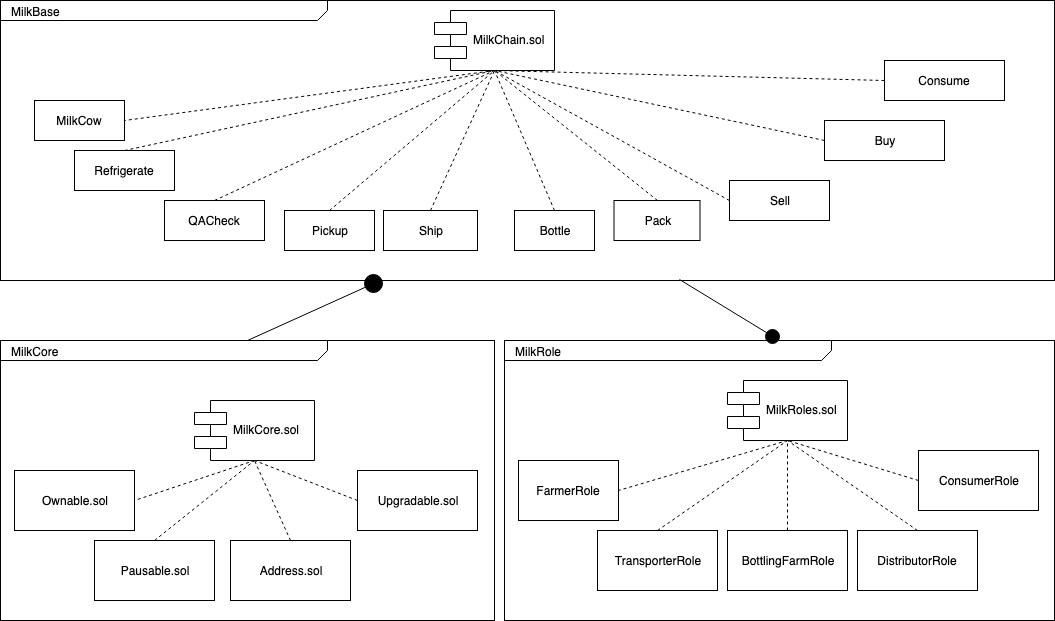

The diagram above was exported from draw.io. Its source (the exported page's mxGraphModel, read from the mxfile embedded in the PNG):
<mxGraphModel dx="1158" dy="641" grid="1" gridSize="10" guides="1" tooltips="1" connect="1" arrows="1" fold="1" page="1" pageScale="1.5" pageWidth="1169" pageHeight="826" background="none" math="0" shadow="0">
  <root>
    <mxCell id="0" style=";html=1;" />
    <mxCell id="1" style=";html=1;" parent="0" />
    <mxCell id="1672d66443f91eb5-1" value="&lt;p style=&quot;margin: 0px ; margin-top: 4px ; margin-left: 10px ; text-align: left&quot;&gt;MilkCore&lt;/p&gt;" style="html=1;strokeWidth=1;shape=mxgraph.sysml.package;html=1;overflow=fill;whiteSpace=wrap;fillColor=none;gradientColor=none;fontSize=12;align=center;labelX=327.64;" parent="1" vertex="1">
      <mxGeometry x="466" y="570" width="494" height="280" as="geometry" />
    </mxCell>
    <mxCell id="OPrnggCbdLSrW4d1rLR4-1" value="Ownable.sol" style="rounded=0;whiteSpace=wrap;html=1;" vertex="1" parent="1">
      <mxGeometry x="480" y="700" width="120" height="60" as="geometry" />
    </mxCell>
    <mxCell id="OPrnggCbdLSrW4d1rLR4-2" value="Pausable.sol" style="rounded=0;whiteSpace=wrap;html=1;" vertex="1" parent="1">
      <mxGeometry x="560" y="770" width="120" height="60" as="geometry" />
    </mxCell>
    <mxCell id="OPrnggCbdLSrW4d1rLR4-3" value="Address.sol" style="rounded=0;whiteSpace=wrap;html=1;" vertex="1" parent="1">
      <mxGeometry x="696" y="770" width="120" height="60" as="geometry" />
    </mxCell>
    <mxCell id="OPrnggCbdLSrW4d1rLR4-4" value="MilkCore.sol" style="shape=component;align=left;spacingLeft=36;" vertex="1" parent="1">
      <mxGeometry x="660" y="630" width="120" height="60" as="geometry" />
    </mxCell>
    <mxCell id="OPrnggCbdLSrW4d1rLR4-9" value="Upgradable.sol" style="rounded=0;whiteSpace=wrap;html=1;" vertex="1" parent="1">
      <mxGeometry x="823" y="700" width="120" height="60" as="geometry" />
    </mxCell>
    <mxCell id="OPrnggCbdLSrW4d1rLR4-17" value="" style="endArrow=none;dashed=1;html=1;strokeColor=#000000;entryX=0.5;entryY=1;entryDx=0;entryDy=0;exitX=0.5;exitY=0;exitDx=0;exitDy=0;" edge="1" parent="1" source="OPrnggCbdLSrW4d1rLR4-2" target="OPrnggCbdLSrW4d1rLR4-4">
      <mxGeometry width="50" height="50" relative="1" as="geometry">
        <mxPoint x="310" y="1170" as="sourcePoint" />
        <mxPoint x="360" y="1120" as="targetPoint" />
      </mxGeometry>
    </mxCell>
    <mxCell id="OPrnggCbdLSrW4d1rLR4-18" value="" style="endArrow=none;dashed=1;html=1;strokeColor=#000000;entryX=0.5;entryY=1;entryDx=0;entryDy=0;exitX=0;exitY=0.5;exitDx=0;exitDy=0;" edge="1" parent="1" source="OPrnggCbdLSrW4d1rLR4-9" target="OPrnggCbdLSrW4d1rLR4-4">
      <mxGeometry width="50" height="50" relative="1" as="geometry">
        <mxPoint x="320" y="1180" as="sourcePoint" />
        <mxPoint x="370" y="1130" as="targetPoint" />
      </mxGeometry>
    </mxCell>
    <mxCell id="OPrnggCbdLSrW4d1rLR4-19" value="" style="endArrow=none;dashed=1;html=1;strokeColor=#000000;entryX=0.5;entryY=1;entryDx=0;entryDy=0;exitX=0.5;exitY=0;exitDx=0;exitDy=0;" edge="1" parent="1" source="OPrnggCbdLSrW4d1rLR4-3" target="OPrnggCbdLSrW4d1rLR4-4">
      <mxGeometry width="50" height="50" relative="1" as="geometry">
        <mxPoint x="330" y="1190" as="sourcePoint" />
        <mxPoint x="380" y="1140" as="targetPoint" />
      </mxGeometry>
    </mxCell>
    <mxCell id="OPrnggCbdLSrW4d1rLR4-20" value="" style="endArrow=none;dashed=1;html=1;strokeColor=#000000;entryX=1;entryY=0.5;entryDx=0;entryDy=0;exitX=0.5;exitY=1;exitDx=0;exitDy=0;" edge="1" parent="1" source="OPrnggCbdLSrW4d1rLR4-4" target="OPrnggCbdLSrW4d1rLR4-1">
      <mxGeometry width="50" height="50" relative="1" as="geometry">
        <mxPoint x="340" y="1200" as="sourcePoint" />
        <mxPoint x="390" y="1150" as="targetPoint" />
      </mxGeometry>
    </mxCell>
    <mxCell id="OPrnggCbdLSrW4d1rLR4-21" value="&lt;p style=&quot;margin: 0px ; margin-top: 4px ; margin-left: 10px ; text-align: left&quot;&gt;MilkBase&lt;/p&gt;" style="html=1;strokeWidth=1;shape=mxgraph.sysml.package;html=1;overflow=fill;whiteSpace=wrap;fillColor=none;gradientColor=none;fontSize=12;align=center;labelX=327.64;" vertex="1" parent="1">
      <mxGeometry x="466" y="230" width="1054" height="280" as="geometry" />
    </mxCell>
    <mxCell id="OPrnggCbdLSrW4d1rLR4-22" value="MilkCow" style="rounded=0;whiteSpace=wrap;html=1;" vertex="1" parent="1">
      <mxGeometry x="500" y="330" width="90" height="40" as="geometry" />
    </mxCell>
    <mxCell id="OPrnggCbdLSrW4d1rLR4-23" value="Refrigerate" style="rounded=0;whiteSpace=wrap;html=1;" vertex="1" parent="1">
      <mxGeometry x="540" y="380" width="100" height="40" as="geometry" />
    </mxCell>
    <mxCell id="OPrnggCbdLSrW4d1rLR4-24" value="QACheck" style="rounded=0;whiteSpace=wrap;html=1;" vertex="1" parent="1">
      <mxGeometry x="630" y="430" width="100" height="40" as="geometry" />
    </mxCell>
    <mxCell id="OPrnggCbdLSrW4d1rLR4-25" value="MilkChain.sol" style="shape=component;align=left;spacingLeft=36;" vertex="1" parent="1">
      <mxGeometry x="900" y="240" width="120" height="60" as="geometry" />
    </mxCell>
    <mxCell id="OPrnggCbdLSrW4d1rLR4-26" value="Pickup" style="rounded=0;whiteSpace=wrap;html=1;" vertex="1" parent="1">
      <mxGeometry x="750" y="440" width="90" height="40" as="geometry" />
    </mxCell>
    <mxCell id="OPrnggCbdLSrW4d1rLR4-27" value="" style="endArrow=none;dashed=1;html=1;strokeColor=#000000;entryX=0.5;entryY=1;entryDx=0;entryDy=0;exitX=0.5;exitY=0;exitDx=0;exitDy=0;" edge="1" parent="1" source="OPrnggCbdLSrW4d1rLR4-23" target="OPrnggCbdLSrW4d1rLR4-25">
      <mxGeometry width="50" height="50" relative="1" as="geometry">
        <mxPoint x="310" y="830" as="sourcePoint" />
        <mxPoint x="360" y="780" as="targetPoint" />
      </mxGeometry>
    </mxCell>
    <mxCell id="OPrnggCbdLSrW4d1rLR4-28" value="" style="endArrow=none;dashed=1;html=1;strokeColor=#000000;entryX=0.5;entryY=1;entryDx=0;entryDy=0;exitX=0.5;exitY=0;exitDx=0;exitDy=0;" edge="1" parent="1" source="OPrnggCbdLSrW4d1rLR4-26" target="OPrnggCbdLSrW4d1rLR4-25">
      <mxGeometry width="50" height="50" relative="1" as="geometry">
        <mxPoint x="320" y="840" as="sourcePoint" />
        <mxPoint x="370" y="790" as="targetPoint" />
      </mxGeometry>
    </mxCell>
    <mxCell id="OPrnggCbdLSrW4d1rLR4-29" value="" style="endArrow=none;dashed=1;html=1;strokeColor=#000000;entryX=0.5;entryY=1;entryDx=0;entryDy=0;exitX=0.5;exitY=0;exitDx=0;exitDy=0;" edge="1" parent="1" source="OPrnggCbdLSrW4d1rLR4-24" target="OPrnggCbdLSrW4d1rLR4-25">
      <mxGeometry width="50" height="50" relative="1" as="geometry">
        <mxPoint x="330" y="850" as="sourcePoint" />
        <mxPoint x="380" y="800" as="targetPoint" />
      </mxGeometry>
    </mxCell>
    <mxCell id="OPrnggCbdLSrW4d1rLR4-30" value="" style="endArrow=none;dashed=1;html=1;strokeColor=#000000;entryX=1;entryY=0.5;entryDx=0;entryDy=0;exitX=0.5;exitY=1;exitDx=0;exitDy=0;" edge="1" parent="1" source="OPrnggCbdLSrW4d1rLR4-25" target="OPrnggCbdLSrW4d1rLR4-22">
      <mxGeometry width="50" height="50" relative="1" as="geometry">
        <mxPoint x="340" y="860" as="sourcePoint" />
        <mxPoint x="390" y="810" as="targetPoint" />
      </mxGeometry>
    </mxCell>
    <mxCell id="OPrnggCbdLSrW4d1rLR4-31" value="Ship" style="rounded=0;whiteSpace=wrap;html=1;" vertex="1" parent="1">
      <mxGeometry x="849" y="440" width="94" height="40" as="geometry" />
    </mxCell>
    <mxCell id="OPrnggCbdLSrW4d1rLR4-32" value="" style="endArrow=none;dashed=1;html=1;strokeColor=#000000;exitX=0.5;exitY=0;exitDx=0;exitDy=0;entryX=0.5;entryY=1;entryDx=0;entryDy=0;" edge="1" parent="1" source="OPrnggCbdLSrW4d1rLR4-31" target="OPrnggCbdLSrW4d1rLR4-25">
      <mxGeometry width="50" height="50" relative="1" as="geometry">
        <mxPoint x="330" y="360" as="sourcePoint" />
        <mxPoint x="880" y="340" as="targetPoint" />
      </mxGeometry>
    </mxCell>
    <mxCell id="OPrnggCbdLSrW4d1rLR4-35" value="Bottle" style="rounded=0;whiteSpace=wrap;html=1;" vertex="1" parent="1">
      <mxGeometry x="980" y="440" width="80" height="40" as="geometry" />
    </mxCell>
    <mxCell id="OPrnggCbdLSrW4d1rLR4-36" value="Pack" style="rounded=0;whiteSpace=wrap;html=1;" vertex="1" parent="1">
      <mxGeometry x="1079.5" y="430" width="86" height="40" as="geometry" />
    </mxCell>
    <mxCell id="OPrnggCbdLSrW4d1rLR4-37" value="Sell" style="rounded=0;whiteSpace=wrap;html=1;" vertex="1" parent="1">
      <mxGeometry x="1195" y="410" width="100" height="40" as="geometry" />
    </mxCell>
    <mxCell id="OPrnggCbdLSrW4d1rLR4-38" value="Consume" style="rounded=0;whiteSpace=wrap;html=1;" vertex="1" parent="1">
      <mxGeometry x="1350" y="290" width="120" height="40" as="geometry" />
    </mxCell>
    <mxCell id="OPrnggCbdLSrW4d1rLR4-40" value="Buy" style="rounded=0;whiteSpace=wrap;html=1;" vertex="1" parent="1">
      <mxGeometry x="1290" y="350" width="120" height="40" as="geometry" />
    </mxCell>
    <mxCell id="OPrnggCbdLSrW4d1rLR4-42" value="" style="endArrow=none;dashed=1;html=1;strokeColor=#000000;exitX=0;exitY=0.5;exitDx=0;exitDy=0;entryX=0.5;entryY=1;entryDx=0;entryDy=0;" edge="1" parent="1" source="OPrnggCbdLSrW4d1rLR4-38" target="OPrnggCbdLSrW4d1rLR4-25">
      <mxGeometry width="50" height="50" relative="1" as="geometry">
        <mxPoint x="980" y="470" as="sourcePoint" />
        <mxPoint x="900" y="330" as="targetPoint" />
      </mxGeometry>
    </mxCell>
    <mxCell id="OPrnggCbdLSrW4d1rLR4-43" value="" style="endArrow=none;dashed=1;html=1;strokeColor=#000000;exitX=0;exitY=0.5;exitDx=0;exitDy=0;entryX=0.5;entryY=1;entryDx=0;entryDy=0;" edge="1" parent="1" source="OPrnggCbdLSrW4d1rLR4-40" target="OPrnggCbdLSrW4d1rLR4-25">
      <mxGeometry width="50" height="50" relative="1" as="geometry">
        <mxPoint x="1340" y="310" as="sourcePoint" />
        <mxPoint x="900" y="330" as="targetPoint" />
      </mxGeometry>
    </mxCell>
    <mxCell id="OPrnggCbdLSrW4d1rLR4-45" value="" style="endArrow=none;dashed=1;html=1;strokeColor=#000000;exitX=0.5;exitY=0;exitDx=0;exitDy=0;entryX=0.5;entryY=1;entryDx=0;entryDy=0;" edge="1" parent="1" source="OPrnggCbdLSrW4d1rLR4-35" target="OPrnggCbdLSrW4d1rLR4-25">
      <mxGeometry width="50" height="50" relative="1" as="geometry">
        <mxPoint x="1250.1904761904761" y="390.04761904761904" as="sourcePoint" />
        <mxPoint x="900.1904761904761" y="330.04761904761904" as="targetPoint" />
      </mxGeometry>
    </mxCell>
    <mxCell id="OPrnggCbdLSrW4d1rLR4-46" value="" style="endArrow=none;dashed=1;html=1;strokeColor=#000000;exitX=0.5;exitY=0;exitDx=0;exitDy=0;entryX=0.5;entryY=1;entryDx=0;entryDy=0;" edge="1" parent="1" source="OPrnggCbdLSrW4d1rLR4-36" target="OPrnggCbdLSrW4d1rLR4-25">
      <mxGeometry width="50" height="50" relative="1" as="geometry">
        <mxPoint x="1130.1904761904761" y="470.04761904761904" as="sourcePoint" />
        <mxPoint x="940.1904761904761" y="310.04761904761904" as="targetPoint" />
      </mxGeometry>
    </mxCell>
    <mxCell id="OPrnggCbdLSrW4d1rLR4-47" value="" style="endArrow=none;dashed=1;html=1;strokeColor=#000000;exitX=0;exitY=0.5;exitDx=0;exitDy=0;entryX=0.5;entryY=1;entryDx=0;entryDy=0;" edge="1" parent="1" source="OPrnggCbdLSrW4d1rLR4-37" target="OPrnggCbdLSrW4d1rLR4-25">
      <mxGeometry width="50" height="50" relative="1" as="geometry">
        <mxPoint x="1100.1904761904761" y="500.04761904761904" as="sourcePoint" />
        <mxPoint x="910.1904761904761" y="340.04761904761904" as="targetPoint" />
      </mxGeometry>
    </mxCell>
    <mxCell id="OPrnggCbdLSrW4d1rLR4-50" value="&lt;p style=&quot;margin: 0px ; margin-top: 4px ; margin-left: 10px ; text-align: left&quot;&gt;MilkRole&lt;/p&gt;" style="html=1;strokeWidth=1;shape=mxgraph.sysml.package;html=1;overflow=fill;whiteSpace=wrap;fillColor=none;gradientColor=none;fontSize=12;align=center;labelX=327.64;" vertex="1" parent="1">
      <mxGeometry x="970" y="570" width="550" height="280" as="geometry" />
    </mxCell>
    <mxCell id="OPrnggCbdLSrW4d1rLR4-51" value="FarmerRole" style="rounded=0;whiteSpace=wrap;html=1;" vertex="1" parent="1">
      <mxGeometry x="984" y="690" width="100" height="60" as="geometry" />
    </mxCell>
    <mxCell id="OPrnggCbdLSrW4d1rLR4-52" value="TransporterRole" style="rounded=0;whiteSpace=wrap;html=1;" vertex="1" parent="1">
      <mxGeometry x="1063" y="760" width="120" height="60" as="geometry" />
    </mxCell>
    <mxCell id="OPrnggCbdLSrW4d1rLR4-53" value="BottlingFarmRole" style="rounded=0;whiteSpace=wrap;html=1;" vertex="1" parent="1">
      <mxGeometry x="1193" y="760" width="120" height="60" as="geometry" />
    </mxCell>
    <mxCell id="OPrnggCbdLSrW4d1rLR4-54" value="MilkRoles.sol" style="shape=component;align=left;spacingLeft=36;" vertex="1" parent="1">
      <mxGeometry x="1193" y="610" width="120" height="60" as="geometry" />
    </mxCell>
    <mxCell id="OPrnggCbdLSrW4d1rLR4-55" value="DistributorRole" style="rounded=0;whiteSpace=wrap;html=1;" vertex="1" parent="1">
      <mxGeometry x="1323" y="760" width="120" height="60" as="geometry" />
    </mxCell>
    <mxCell id="OPrnggCbdLSrW4d1rLR4-56" value="" style="endArrow=none;dashed=1;html=1;strokeColor=#000000;entryX=0.5;entryY=1;entryDx=0;entryDy=0;exitX=0.5;exitY=0;exitDx=0;exitDy=0;" edge="1" parent="1" source="OPrnggCbdLSrW4d1rLR4-52" target="OPrnggCbdLSrW4d1rLR4-54">
      <mxGeometry width="50" height="50" relative="1" as="geometry">
        <mxPoint x="814" y="1170" as="sourcePoint" />
        <mxPoint x="864" y="1120" as="targetPoint" />
      </mxGeometry>
    </mxCell>
    <mxCell id="OPrnggCbdLSrW4d1rLR4-57" value="" style="endArrow=none;dashed=1;html=1;strokeColor=#000000;entryX=0.5;entryY=1;entryDx=0;entryDy=0;exitX=0.5;exitY=0;exitDx=0;exitDy=0;" edge="1" parent="1" source="OPrnggCbdLSrW4d1rLR4-55" target="OPrnggCbdLSrW4d1rLR4-54">
      <mxGeometry width="50" height="50" relative="1" as="geometry">
        <mxPoint x="824" y="1180" as="sourcePoint" />
        <mxPoint x="874" y="1130" as="targetPoint" />
      </mxGeometry>
    </mxCell>
    <mxCell id="OPrnggCbdLSrW4d1rLR4-58" value="" style="endArrow=none;dashed=1;html=1;strokeColor=#000000;entryX=0.5;entryY=1;entryDx=0;entryDy=0;exitX=0.5;exitY=0;exitDx=0;exitDy=0;" edge="1" parent="1" source="OPrnggCbdLSrW4d1rLR4-53" target="OPrnggCbdLSrW4d1rLR4-54">
      <mxGeometry width="50" height="50" relative="1" as="geometry">
        <mxPoint x="834" y="1190" as="sourcePoint" />
        <mxPoint x="884" y="1140" as="targetPoint" />
      </mxGeometry>
    </mxCell>
    <mxCell id="OPrnggCbdLSrW4d1rLR4-59" value="" style="endArrow=none;dashed=1;html=1;strokeColor=#000000;entryX=1;entryY=0.5;entryDx=0;entryDy=0;exitX=0.5;exitY=1;exitDx=0;exitDy=0;" edge="1" parent="1" source="OPrnggCbdLSrW4d1rLR4-54" target="OPrnggCbdLSrW4d1rLR4-51">
      <mxGeometry width="50" height="50" relative="1" as="geometry">
        <mxPoint x="844" y="1200" as="sourcePoint" />
        <mxPoint x="894" y="1150" as="targetPoint" />
      </mxGeometry>
    </mxCell>
    <mxCell id="OPrnggCbdLSrW4d1rLR4-60" value="ConsumerRole" style="rounded=0;whiteSpace=wrap;html=1;" vertex="1" parent="1">
      <mxGeometry x="1384" y="680" width="120" height="60" as="geometry" />
    </mxCell>
    <mxCell id="OPrnggCbdLSrW4d1rLR4-61" value="" style="endArrow=none;dashed=1;html=1;strokeColor=#000000;entryX=0.5;entryY=1;entryDx=0;entryDy=0;exitX=0;exitY=0.5;exitDx=0;exitDy=0;" edge="1" parent="1" source="OPrnggCbdLSrW4d1rLR4-60" target="OPrnggCbdLSrW4d1rLR4-54">
      <mxGeometry width="50" height="50" relative="1" as="geometry">
        <mxPoint x="1393" y="770" as="sourcePoint" />
        <mxPoint x="1304" y="670" as="targetPoint" />
      </mxGeometry>
    </mxCell>
    <mxCell id="OPrnggCbdLSrW4d1rLR4-64" value="" style="endArrow=circle;startArrow=none;endFill=1;startFill=0;endSize=8;html=1;strokeColor=#000000;exitX=0.5;exitY=0;exitDx=0;exitDy=0;exitPerimeter=0;entryX=0.362;entryY=0.996;entryDx=0;entryDy=0;entryPerimeter=0;" edge="1" parent="1" source="1672d66443f91eb5-1" target="OPrnggCbdLSrW4d1rLR4-21">
      <mxGeometry width="160" relative="1" as="geometry">
        <mxPoint x="430" y="540" as="sourcePoint" />
        <mxPoint x="590" y="540" as="targetPoint" />
      </mxGeometry>
    </mxCell>
    <mxCell id="OPrnggCbdLSrW4d1rLR4-65" value="" style="endArrow=none;startArrow=circle;endFill=0;startFill=1;endSize=8;html=1;strokeColor=#000000;exitX=0.5;exitY=0;exitDx=0;exitDy=0;exitPerimeter=0;entryX=0.644;entryY=0.996;entryDx=0;entryDy=0;entryPerimeter=0;" edge="1" parent="1" source="OPrnggCbdLSrW4d1rLR4-50" target="OPrnggCbdLSrW4d1rLR4-21">
      <mxGeometry width="160" relative="1" as="geometry">
        <mxPoint x="723" y="580" as="sourcePoint" />
        <mxPoint x="858" y="519" as="targetPoint" />
      </mxGeometry>
    </mxCell>
  </root>
</mxGraphModel>